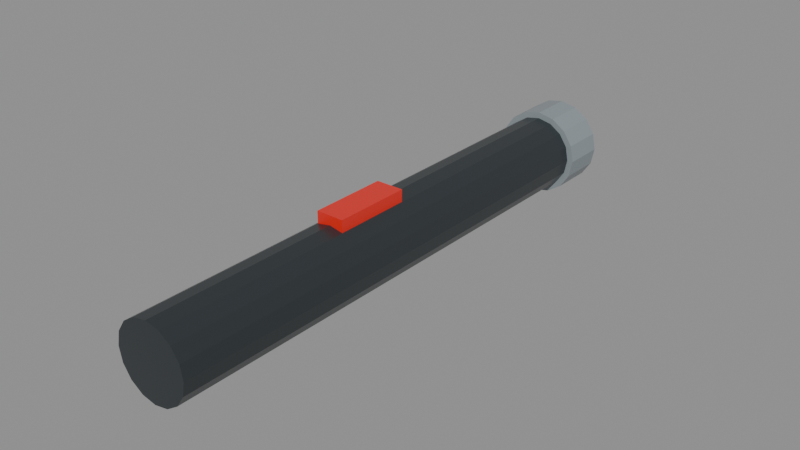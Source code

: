 # Source: laser-pointer-v3.blend  (saved by Blender 5.2.44; exported with 4.5.12 LTS)
import bpy
from mathutils import Matrix  # noqa: F401  (used for matrix-valued properties, if any)

bpy.ops.wm.read_factory_settings(use_empty=True)
scene = bpy.context.scene
scene.name = 'HomeOffice_V3_Laser'

# ---- materials (node trees are filled in below, after node groups)
mat_v3_laser_charcoal = bpy.data.materials.new('V3_Laser_charcoal')
mat_v3_laser_steel = bpy.data.materials.new('V3_Laser_steel')
mat_v3_laser_tip = bpy.data.materials.new('V3_Laser_tip')

# ---- material node trees
mat_v3_laser_charcoal.use_nodes = True; mat_v3_laser_charcoal.node_tree.nodes.clear()
_N = mat_v3_laser_charcoal.node_tree.nodes; _L = mat_v3_laser_charcoal.node_tree.links
n0 = _N.new('ShaderNodeBsdfPrincipled'); n0.name = 'Principled BSDF'; n0.location = (-200, 100)
n0.inputs[0].default_value = (0.025, 0.032, 0.036, 1.0)
n0.inputs[2].default_value = 0.32
n0.inputs[10].default_value = 0.005
n1 = _N.new('ShaderNodeOutputMaterial'); n1.name = 'Material Output'; n1.location = (200, 100)
_L.new(n0.outputs[0], n1.inputs[0])
n1.is_active_output = True
mat_v3_laser_steel.use_nodes = True; mat_v3_laser_steel.node_tree.nodes.clear()
_N = mat_v3_laser_steel.node_tree.nodes; _L = mat_v3_laser_steel.node_tree.links
n0 = _N.new('ShaderNodeBsdfPrincipled'); n0.name = 'Principled BSDF'; n0.location = (-200, 100)
n0.inputs[0].default_value = (0.25, 0.29, 0.31, 1.0)
n0.inputs[2].default_value = 0.32
n0.inputs[10].default_value = 0.005
n1 = _N.new('ShaderNodeOutputMaterial'); n1.name = 'Material Output'; n1.location = (200, 100)
_L.new(n0.outputs[0], n1.inputs[0])
n1.is_active_output = True
mat_v3_laser_tip.use_nodes = True; mat_v3_laser_tip.node_tree.nodes.clear()
_N = mat_v3_laser_tip.node_tree.nodes; _L = mat_v3_laser_tip.node_tree.links
n0 = _N.new('ShaderNodeBsdfPrincipled'); n0.name = 'Principled BSDF'; n0.location = (-200, 100)
n0.inputs[0].default_value = (0.8, 0.02, 0.01, 1.0)
n0.inputs[2].default_value = 0.32
n0.inputs[10].default_value = 0.005
n1 = _N.new('ShaderNodeOutputMaterial'); n1.name = 'Material Output'; n1.location = (200, 100)
_L.new(n0.outputs[0], n1.inputs[0])
n1.is_active_output = True

# ---- meshes
me_cylinder_022 = bpy.data.meshes.new('Cylinder.022')
me_cylinder_022.from_pydata([(0.0, 0.012, -0.085), (0.0, 0.012, 0.085), (0.004592, 0.01109, -0.085), (0.004592, 0.01109, 0.085), (0.008485, 0.008485, -0.085), (0.008485, 0.008485, 0.085), (0.01109, 0.004592, -0.085), (0.01109, 0.004592, 0.085), (0.012, 0.0, -0.085), (0.012, 0.0, 0.085), (0.01109, -0.004592, -0.085), (0.01109, -0.004592, 0.085), (0.008485, -0.008485, -0.085), (0.008485, -0.008485, 0.085), (0.004592, -0.01109, -0.085), (0.004592, -0.01109, 0.085), (0.0, -0.012, -0.085), (0.0, -0.012, 0.085), (-0.004592, -0.01109, -0.085), (-0.004592, -0.01109, 0.085), (-0.008485, -0.008485, -0.085), (-0.008485, -0.008485, 0.085), (-0.01109, -0.004592, -0.085), (-0.01109, -0.004592, 0.085), (-0.012, 0.0, -0.085), (-0.012, 0.0, 0.085), (-0.01109, 0.004592, -0.085), (-0.01109, 0.004592, 0.085), (-0.008485, 0.008485, -0.085), (-0.008485, 0.008485, 0.085), (-0.004592, 0.01109, -0.085), (-0.004592, 0.01109, 0.085)], [], [(0, 1, 3, 2), (2, 3, 5, 4), (4, 5, 7, 6), (6, 7, 9, 8), (8, 9, 11, 10), (10, 11, 13, 12), (12, 13, 15, 14), (14, 15, 17, 16), (16, 17, 19, 18), (18, 19, 21, 20), (20, 21, 23, 22), (22, 23, 25, 24), (24, 25, 27, 26), (26, 27, 29, 28), (3, 1, 31, 29, 27, 25, 23, 21, 19, 17, 15, 13, 11, 9, 7, 5), (28, 29, 31, 30), (30, 31, 1, 0), (0, 2, 4, 6, 8, 10, 12, 14, 16, 18, 20, 22, 24, 26, 28, 30)])
_uv = me_cylinder_022.uv_layers.new(name='UVMap')
_uv.uv.foreach_set('vector', [1.0, 0.5, 1.0, 1.0, 0.9375, 1.0, 0.9375, 0.5, 0.9375, 0.5, 0.9375, 1.0, 0.875, 1.0, 0.875, 0.5, 0.875, 0.5, 0.875, 1.0, 0.8125, 1.0, 0.8125, 0.5, 0.8125, 0.5, 0.8125, 1.0, 0.75, 1.0, 0.75, 0.5, 0.75, 0.5, 0.75, 1.0, 0.6875, 1.0, 0.6875, 0.5, 0.6875, 0.5, 0.6875, 1.0, 0.625, 1.0, 0.625, 0.5, 0.625, 0.5, 0.625, 1.0, 0.5625, 1.0, 0.5625, 0.5, 0.5625, 0.5, 0.5625, 1.0, 0.5, 1.0, 0.5, 0.5, 0.5, 0.5, 0.5, 1.0, 0.4375, 1.0, 0.4375, 0.5, 0.4375, 0.5, 0.4375, 1.0, 0.375, 1.0, 0.375, 0.5, 0.375, 0.5, 0.375, 1.0, 0.3125, 1.0, 0.3125, 0.5, 0.3125, 0.5, 0.3125, 1.0, 0.25, 1.0, 0.25, 0.5, 0.25, 0.5, 0.25, 1.0, 0.1875, 1.0, 0.1875, 0.5, 0.1875, 0.5, 0.1875, 1.0, 0.125, 1.0, 0.125, 0.5, 0.3418, 0.4717, 0.25, 0.49, 0.1582, 0.4717, 0.08029, 0.4197, 0.02827, 0.3418, 0.01, 0.25, 0.02827, 0.1582, 0.08029, 0.08029, 0.1582, 0.02827, 0.25, 0.01, 0.3418, 0.02827, 0.4197, 0.08029, 0.4717, 0.1582, 0.49, 0.25, 0.4717, 0.3418, 0.4197, 0.4197, 0.125, 0.5, 0.125, 1.0, 0.0625, 1.0, 0.0625, 0.5, 0.0625, 0.5, 0.0625, 1.0, 0.0, 1.0, 0.0, 0.5, 0.75, 0.49, 0.8418, 0.4717, 0.9197, 0.4197, 0.9717, 0.3418, 0.99, 0.25, 0.9717, 0.1582, 0.9197, 0.08029, 0.8418, 0.02827, 0.75, 0.01, 0.6582, 0.02827, 0.5803, 0.08029, 0.5283, 0.1582, 0.51, 0.25, 0.5283, 0.3418, 0.5803, 0.4197, 0.6582, 0.4717])
me_cylinder_022.materials.append(mat_v3_laser_charcoal)
me_cylinder_022.update()
me_cylinder_023 = bpy.data.meshes.new('Cylinder.023')
me_cylinder_023.from_pydata([(0.0, 0.014, -0.007), (0.0, 0.014, 0.007), (0.005358, 0.01293, -0.007), (0.005358, 0.01293, 0.007), (0.009899, 0.009899, -0.007), (0.009899, 0.009899, 0.007), (0.01293, 0.005358, -0.007), (0.01293, 0.005358, 0.007), (0.014, 0.0, -0.007), (0.014, 0.0, 0.007), (0.01293, -0.005358, -0.007), (0.01293, -0.005358, 0.007), (0.009899, -0.009899, -0.007), (0.009899, -0.009899, 0.007), (0.005358, -0.01293, -0.007), (0.005358, -0.01293, 0.007), (0.0, -0.014, -0.007), (0.0, -0.014, 0.007), (-0.005358, -0.01293, -0.007), (-0.005358, -0.01293, 0.007), (-0.009899, -0.009899, -0.007), (-0.009899, -0.009899, 0.007), (-0.01293, -0.005358, -0.007), (-0.01293, -0.005358, 0.007), (-0.014, 0.0, -0.007), (-0.014, 0.0, 0.007), (-0.01293, 0.005358, -0.007), (-0.01293, 0.005358, 0.007), (-0.009899, 0.009899, -0.007), (-0.009899, 0.009899, 0.007), (-0.005358, 0.01293, -0.007), (-0.005358, 0.01293, 0.007)], [], [(0, 1, 3, 2), (2, 3, 5, 4), (4, 5, 7, 6), (6, 7, 9, 8), (8, 9, 11, 10), (10, 11, 13, 12), (12, 13, 15, 14), (14, 15, 17, 16), (16, 17, 19, 18), (18, 19, 21, 20), (20, 21, 23, 22), (22, 23, 25, 24), (24, 25, 27, 26), (26, 27, 29, 28), (3, 1, 31, 29, 27, 25, 23, 21, 19, 17, 15, 13, 11, 9, 7, 5), (28, 29, 31, 30), (30, 31, 1, 0), (0, 2, 4, 6, 8, 10, 12, 14, 16, 18, 20, 22, 24, 26, 28, 30)])
_uv = me_cylinder_023.uv_layers.new(name='UVMap')
_uv.uv.foreach_set('vector', [1.0, 0.5, 1.0, 1.0, 0.9375, 1.0, 0.9375, 0.5, 0.9375, 0.5, 0.9375, 1.0, 0.875, 1.0, 0.875, 0.5, 0.875, 0.5, 0.875, 1.0, 0.8125, 1.0, 0.8125, 0.5, 0.8125, 0.5, 0.8125, 1.0, 0.75, 1.0, 0.75, 0.5, 0.75, 0.5, 0.75, 1.0, 0.6875, 1.0, 0.6875, 0.5, 0.6875, 0.5, 0.6875, 1.0, 0.625, 1.0, 0.625, 0.5, 0.625, 0.5, 0.625, 1.0, 0.5625, 1.0, 0.5625, 0.5, 0.5625, 0.5, 0.5625, 1.0, 0.5, 1.0, 0.5, 0.5, 0.5, 0.5, 0.5, 1.0, 0.4375, 1.0, 0.4375, 0.5, 0.4375, 0.5, 0.4375, 1.0, 0.375, 1.0, 0.375, 0.5, 0.375, 0.5, 0.375, 1.0, 0.3125, 1.0, 0.3125, 0.5, 0.3125, 0.5, 0.3125, 1.0, 0.25, 1.0, 0.25, 0.5, 0.25, 0.5, 0.25, 1.0, 0.1875, 1.0, 0.1875, 0.5, 0.1875, 0.5, 0.1875, 1.0, 0.125, 1.0, 0.125, 0.5, 0.3418, 0.4717, 0.25, 0.49, 0.1582, 0.4717, 0.08029, 0.4197, 0.02827, 0.3418, 0.01, 0.25, 0.02827, 0.1582, 0.08029, 0.08029, 0.1582, 0.02827, 0.25, 0.01, 0.3418, 0.02827, 0.4197, 0.08029, 0.4717, 0.1582, 0.49, 0.25, 0.4717, 0.3418, 0.4197, 0.4197, 0.125, 0.5, 0.125, 1.0, 0.0625, 1.0, 0.0625, 0.5, 0.0625, 0.5, 0.0625, 1.0, 0.0, 1.0, 0.0, 0.5, 0.75, 0.49, 0.8418, 0.4717, 0.9197, 0.4197, 0.9717, 0.3418, 0.99, 0.25, 0.9717, 0.1582, 0.9197, 0.08029, 0.8418, 0.02827, 0.75, 0.01, 0.6582, 0.02827, 0.5803, 0.08029, 0.5283, 0.1582, 0.51, 0.25, 0.5283, 0.3418, 0.5803, 0.4197, 0.6582, 0.4717])
me_cylinder_023.materials.append(mat_v3_laser_steel)
me_cylinder_023.update()
me_cylinder_024 = bpy.data.meshes.new('Cylinder.024')
me_cylinder_024.from_pydata([(0.0, 0.006, -0.004), (0.0, 0.006, 0.004), (0.002296, 0.005543, -0.004), (0.002296, 0.005543, 0.004), (0.004243, 0.004243, -0.004), (0.004243, 0.004243, 0.004), (0.005543, 0.002296, -0.004), (0.005543, 0.002296, 0.004), (0.006, 0.0, -0.004), (0.006, 0.0, 0.004), (0.005543, -0.002296, -0.004), (0.005543, -0.002296, 0.004), (0.004243, -0.004243, -0.004), (0.004243, -0.004243, 0.004), (0.002296, -0.005543, -0.004), (0.002296, -0.005543, 0.004), (0.0, -0.006, -0.004), (0.0, -0.006, 0.004), (-0.002296, -0.005543, -0.004), (-0.002296, -0.005543, 0.004), (-0.004243, -0.004243, -0.004), (-0.004243, -0.004243, 0.004), (-0.005543, -0.002296, -0.004), (-0.005543, -0.002296, 0.004), (-0.006, 0.0, -0.004), (-0.006, 0.0, 0.004), (-0.005543, 0.002296, -0.004), (-0.005543, 0.002296, 0.004), (-0.004243, 0.004243, -0.004), (-0.004243, 0.004243, 0.004), (-0.002296, 0.005543, -0.004), (-0.002296, 0.005543, 0.004)], [], [(0, 1, 3, 2), (2, 3, 5, 4), (4, 5, 7, 6), (6, 7, 9, 8), (8, 9, 11, 10), (10, 11, 13, 12), (12, 13, 15, 14), (14, 15, 17, 16), (16, 17, 19, 18), (18, 19, 21, 20), (20, 21, 23, 22), (22, 23, 25, 24), (24, 25, 27, 26), (26, 27, 29, 28), (3, 1, 31, 29, 27, 25, 23, 21, 19, 17, 15, 13, 11, 9, 7, 5), (28, 29, 31, 30), (30, 31, 1, 0), (0, 2, 4, 6, 8, 10, 12, 14, 16, 18, 20, 22, 24, 26, 28, 30)])
_uv = me_cylinder_024.uv_layers.new(name='UVMap')
_uv.uv.foreach_set('vector', [1.0, 0.5, 1.0, 1.0, 0.9375, 1.0, 0.9375, 0.5, 0.9375, 0.5, 0.9375, 1.0, 0.875, 1.0, 0.875, 0.5, 0.875, 0.5, 0.875, 1.0, 0.8125, 1.0, 0.8125, 0.5, 0.8125, 0.5, 0.8125, 1.0, 0.75, 1.0, 0.75, 0.5, 0.75, 0.5, 0.75, 1.0, 0.6875, 1.0, 0.6875, 0.5, 0.6875, 0.5, 0.6875, 1.0, 0.625, 1.0, 0.625, 0.5, 0.625, 0.5, 0.625, 1.0, 0.5625, 1.0, 0.5625, 0.5, 0.5625, 0.5, 0.5625, 1.0, 0.5, 1.0, 0.5, 0.5, 0.5, 0.5, 0.5, 1.0, 0.4375, 1.0, 0.4375, 0.5, 0.4375, 0.5, 0.4375, 1.0, 0.375, 1.0, 0.375, 0.5, 0.375, 0.5, 0.375, 1.0, 0.3125, 1.0, 0.3125, 0.5, 0.3125, 0.5, 0.3125, 1.0, 0.25, 1.0, 0.25, 0.5, 0.25, 0.5, 0.25, 1.0, 0.1875, 1.0, 0.1875, 0.5, 0.1875, 0.5, 0.1875, 1.0, 0.125, 1.0, 0.125, 0.5, 0.3418, 0.4717, 0.25, 0.49, 0.1582, 0.4717, 0.08029, 0.4197, 0.02827, 0.3418, 0.01, 0.25, 0.02827, 0.1582, 0.08029, 0.08029, 0.1582, 0.02827, 0.25, 0.01, 0.3418, 0.02827, 0.4197, 0.08029, 0.4717, 0.1582, 0.49, 0.25, 0.4717, 0.3418, 0.4197, 0.4197, 0.125, 0.5, 0.125, 1.0, 0.0625, 1.0, 0.0625, 0.5, 0.0625, 0.5, 0.0625, 1.0, 0.0, 1.0, 0.0, 0.5, 0.75, 0.49, 0.8418, 0.4717, 0.9197, 0.4197, 0.9717, 0.3418, 0.99, 0.25, 0.9717, 0.1582, 0.9197, 0.08029, 0.8418, 0.02827, 0.75, 0.01, 0.6582, 0.02827, 0.5803, 0.08029, 0.5283, 0.1582, 0.51, 0.25, 0.5283, 0.3418, 0.5803, 0.4197, 0.6582, 0.4717])
me_cylinder_024.materials.append(mat_v3_laser_tip)
me_cylinder_024.update()
me_cube_120 = bpy.data.meshes.new('Cube.120')
me_cube_120.from_pydata([(-0.0045, -0.0125, -0.003), (-0.0045, -0.0125, 0.003), (-0.0045, 0.0125, -0.003), (-0.0045, 0.0125, 0.003), (0.0045, -0.0125, -0.003), (0.0045, -0.0125, 0.003), (0.0045, 0.0125, -0.003), (0.0045, 0.0125, 0.003)], [], [(0, 1, 3, 2), (2, 3, 7, 6), (6, 7, 5, 4), (4, 5, 1, 0), (2, 6, 4, 0), (7, 3, 1, 5)])
_uv = me_cube_120.uv_layers.new(name='UVMap')
_uv.uv.foreach_set('vector', [0.375, 0.0, 0.625, 0.0, 0.625, 0.25, 0.375, 0.25, 0.375, 0.25, 0.625, 0.25, 0.625, 0.5, 0.375, 0.5, 0.375, 0.5, 0.625, 0.5, 0.625, 0.75, 0.375, 0.75, 0.375, 0.75, 0.625, 0.75, 0.625, 1.0, 0.375, 1.0, 0.125, 0.5, 0.375, 0.5, 0.375, 0.75, 0.125, 0.75, 0.625, 0.5, 0.875, 0.5, 0.875, 0.75, 0.625, 0.75])
me_cube_120.materials.append(mat_v3_laser_tip)
me_cube_120.update()

# ---- objects
ob_laserbody = bpy.data.objects.new('LaserBody', me_cylinder_022)
ob_lasercap = bpy.data.objects.new('LaserCap', me_cylinder_023)
ob_laserlens = bpy.data.objects.new('LaserLens', me_cylinder_024)
ob_laserbutton = bpy.data.objects.new('LaserButton', me_cube_120)

# ---- transforms, parenting, visibility, modifiers, constraints
ob_laserbody.location = (0.0, 0.0, 0.0)
ob_laserbody.rotation_euler = (1.571, 0.0, 0.0)
ob_lasercap.location = (0.0, 0.086, 0.0)
ob_lasercap.rotation_euler = (1.571, 0.0, 0.0)
ob_laserlens.location = (0.0, 0.095, 0.0)
ob_laserlens.rotation_euler = (1.571, 0.0, 0.0)
ob_laserbutton.location = (0.0, -0.01, 0.012)

# ---- collection membership
scene.collection.objects.link(ob_laserbody)
scene.collection.objects.link(ob_lasercap)
scene.collection.objects.link(ob_laserlens)
scene.collection.objects.link(ob_laserbutton)

# ---- scene / render settings (as saved in the file)
scene.frame_start = 1; scene.frame_end = 250; scene.frame_set(1)
scene.render.engine = 'BLENDER_EEVEE_NEXT'
scene.render.image_settings.exr_codec = 'NONE'
scene.render.use_bake_clear = False
scene.render.bake_margin = 0
scene.render.bake_bias = 0.0
scene.render.bake_samples = 0
scene.render.simplify_subdivision_render = 0
scene.render.simplify_child_particles_render = 0.0
scene.render.compositor_device = 'GPU'
scene.eevee.use_volume_custom_range = False
scene.eevee.gtao_distance = 0.0
scene.eevee.use_fast_gi = False
scene.eevee.fast_gi_thickness_near = 0.1
scene.eevee.fast_gi_thickness_far = 0.0
scene.eevee.ray_tracing_options.screen_trace_thickness = 0.1
bpy.context.view_layer.update()

# ---- added for rendering (the .blend has no active camera and no usable light): camera, sun + grey world if the file has none
cam_auto = bpy.data.cameras.new('AutoCamera')
cam_auto.lens = 50.0
cam_auto.sensor_width = 36.0
cam_auto.clip_end = 1000.0
ob_auto_camera = bpy.data.objects.new('AutoCamera', cam_auto)
scene.collection.objects.link(ob_auto_camera)
ob_auto_camera.location = (0.185045, -0.215054, 0.148536)
ob_auto_camera.rotation_euler = (1.09748, -7.21219e-08, 0.694738)
scene.camera = ob_auto_camera
light_auto_sun = bpy.data.lights.new('AutoSun', 'SUN')
light_auto_sun.energy = 3.0
light_auto_sun.angle = 0.0523599
ob_auto_sun = bpy.data.objects.new('AutoSun', light_auto_sun)
scene.collection.objects.link(ob_auto_sun)
ob_auto_sun.rotation_euler = (0.872665, 0.174533, 0.523599)
if scene.world is None:
    world_auto = bpy.data.worlds.new('AutoWorld')
    world_auto.color = (0.3, 0.3, 0.3)
    scene.world = world_auto
bpy.context.view_layer.update()
